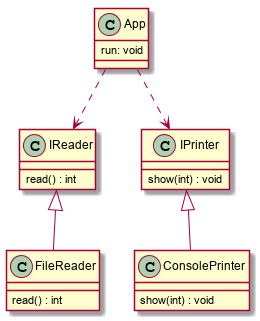

The diagram above was rendered by PlantUML. Its source (embedded in the PNG):
@startuml

"IPrinter" : show(int) : void
"IReader" : read() : int

"ConsolePrinter" -up-|> "IPrinter"
"ConsolePrinter" : show(int) : void

"FileReader" -up-|> "IReader"
"FileReader" : read() : int

"App" ..> "IReader"
"App" ..> "IPrinter"

"App" : run: void

@enduml